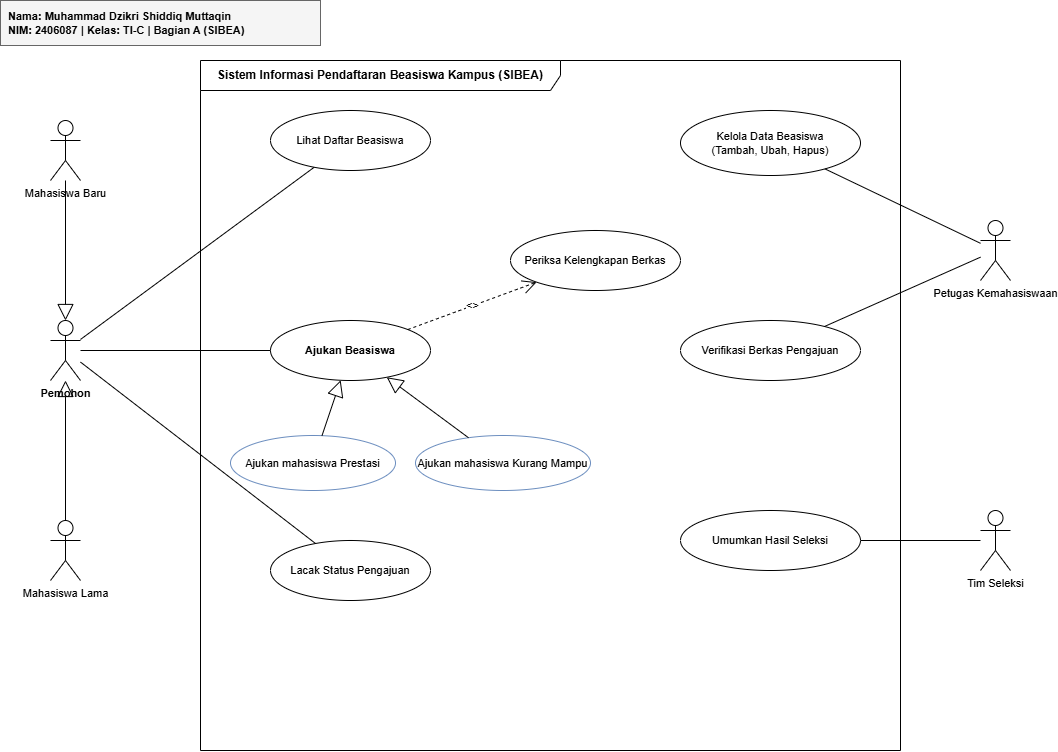

The diagram above was exported from draw.io. Its source (the exported page's mxGraphModel, read from the mxfile embedded in the PNG):
<mxGraphModel dx="1101" dy="1086" grid="1" gridSize="10" guides="1" tooltips="1" connect="1" arrows="1" fold="1" page="1" pageScale="1" pageWidth="850" pageHeight="1100" math="0" shadow="0">
  <root>
    <mxCell id="0" />
    <mxCell id="1" parent="0" />
    <mxCell id="id-box" parent="1" style="text;html=1;strokeColor=#666666;fillColor=#f5f5f5;align=left;verticalAlign=middle;whiteSpace=wrap;rounded=0;fontSize=11;fontStyle=1;spacingLeft=6;" value="Nama: Muhammad Dzikri Shiddiq Muttaqin&#10;NIM: 2406087 | Kelas: TI-C | Bagian A (SIBEA)" vertex="1">
      <mxGeometry height="45" width="320" x="30" y="20" as="geometry" />
    </mxCell>
    <mxCell id="boundary" parent="1" style="shape=umlFrame;whiteSpace=wrap;html=1;pointerEvents=0;recursiveResize=0;container=1;collapsible=0;width=360;height=30;fillColor=#ffffff;strokeColor=#000000;fontStyle=1;fontSize=12;" value="Sistem Informasi Pendaftaran Beasiswa Kampus (SIBEA)" vertex="1">
      <mxGeometry height="690" width="700" x="230" y="80" as="geometry" />
    </mxCell>
    <mxCell id="act-maba" parent="1" style="shape=umlActor;verticalLabelPosition=bottom;verticalAlign=top;html=1;outlineConnect=0;fontSize=11;" value="Mahasiswa Baru" vertex="1">
      <mxGeometry height="60" width="30" x="80" y="140" as="geometry" />
    </mxCell>
    <mxCell id="act-pemohon" parent="1" style="shape=umlActor;verticalLabelPosition=bottom;verticalAlign=top;html=1;outlineConnect=0;fontSize=11;fontStyle=1;" value="Pemohon" vertex="1">
      <mxGeometry height="60" width="30" x="80" y="340" as="geometry" />
    </mxCell>
    <mxCell id="act-mala" parent="1" style="shape=umlActor;verticalLabelPosition=bottom;verticalAlign=top;html=1;outlineConnect=0;fontSize=11;" value="Mahasiswa Lama" vertex="1">
      <mxGeometry height="60" width="30" x="80" y="540" as="geometry" />
    </mxCell>
    <mxCell id="gen-maba" edge="1" parent="1" source="act-maba" style="endArrow=block;endSize=14;endFill=0;html=1;rounded=0;" target="act-pemohon">
      <mxGeometry relative="1" as="geometry" />
    </mxCell>
    <mxCell id="gen-mala" edge="1" parent="1" source="act-mala" style="endArrow=block;endSize=14;endFill=0;html=1;rounded=0;" target="act-pemohon">
      <mxGeometry relative="1" as="geometry" />
    </mxCell>
    <mxCell id="act-petugas" parent="1" style="shape=umlActor;verticalLabelPosition=bottom;verticalAlign=top;html=1;outlineConnect=0;fontSize=11;" value="Petugas Kemahasiswaan" vertex="1">
      <mxGeometry height="60" width="30" x="1010" y="240" as="geometry" />
    </mxCell>
    <mxCell id="act-seleksi" parent="1" style="shape=umlActor;verticalLabelPosition=bottom;verticalAlign=top;html=1;outlineConnect=0;fontSize=11;" value="Tim Seleksi" vertex="1">
      <mxGeometry height="60" width="30" x="1010" y="530" as="geometry" />
    </mxCell>
    <mxCell id="uc-lihat" parent="1" style="ellipse;whiteSpace=wrap;html=1;fontSize=11;" value="Lihat Daftar Beasiswa" vertex="1">
      <mxGeometry height="60" width="160" x="300" y="130" as="geometry" />
    </mxCell>
    <mxCell id="uc-ajukan" parent="1" style="ellipse;whiteSpace=wrap;html=1;fontSize=11;fontStyle=1;" value="Ajukan Beasiswa" vertex="1">
      <mxGeometry height="60" width="160" x="300" y="340" as="geometry" />
    </mxCell>
    <mxCell id="uc-prestasi" parent="1" style="ellipse;whiteSpace=wrap;html=1;fillColor=#ffffff;strokeColor=#6c8ebf;fontSize=11;" value="Ajukan mahasiswa Prestasi" vertex="1">
      <mxGeometry height="55" width="165" x="260" y="455" as="geometry" />
    </mxCell>
    <mxCell id="uc-sktm" parent="1" style="ellipse;whiteSpace=wrap;html=1;fillColor=#ffffff;strokeColor=#6c8ebf;fontSize=11;" value="Ajukan mahasiswa Kurang Mampu" vertex="1">
      <mxGeometry height="55" width="175" x="445" y="455" as="geometry" />
    </mxCell>
    <mxCell id="uc-cek" parent="1" style="ellipse;whiteSpace=wrap;html=1;fontSize=11;" value="Periksa Kelengkapan Berkas" vertex="1">
      <mxGeometry height="60" width="170" x="540" y="250" as="geometry" />
    </mxCell>
    <mxCell id="uc-lacak" parent="1" style="ellipse;whiteSpace=wrap;html=1;fontSize=11;" value="Lacak Status Pengajuan" vertex="1">
      <mxGeometry height="60" width="160" x="300" y="560" as="geometry" />
    </mxCell>
    <mxCell id="uc-kelola" parent="1" style="ellipse;whiteSpace=wrap;html=1;fontSize=11;" value="Kelola Data Beasiswa&#10;(Tambah, Ubah, Hapus)" vertex="1">
      <mxGeometry height="65" width="180" x="710" y="130" as="geometry" />
    </mxCell>
    <mxCell id="uc-verif" parent="1" style="ellipse;whiteSpace=wrap;html=1;fontSize=11;" value="Verifikasi Berkas Pengajuan" vertex="1">
      <mxGeometry height="60" width="180" x="710" y="340" as="geometry" />
    </mxCell>
    <mxCell id="uc-umumkan" parent="1" style="ellipse;whiteSpace=wrap;html=1;fontSize=11;" value="Umumkan Hasil Seleksi" vertex="1">
      <mxGeometry height="60" width="180" x="710" y="530" as="geometry" />
    </mxCell>
    <mxCell id="gen-uc1" edge="1" parent="1" source="uc-prestasi" style="endArrow=block;endSize=14;endFill=0;html=1;rounded=0;" target="uc-ajukan">
      <mxGeometry relative="1" as="geometry" />
    </mxCell>
    <mxCell id="gen-uc2" edge="1" parent="1" source="uc-sktm" style="endArrow=block;endSize=14;endFill=0;html=1;rounded=0;" target="uc-ajukan">
      <mxGeometry relative="1" as="geometry" />
    </mxCell>
    <mxCell id="inc-cek" edge="1" parent="1" source="uc-ajukan" style="edgeStyle=none;dashed=1;html=1;endArrow=open;endSize=12;fontSize=11;" target="uc-cek" value="&lt;&lt;include&gt;&gt;">
      <mxGeometry relative="1" as="geometry" />
    </mxCell>
    <mxCell id="as-1" edge="1" parent="1" source="act-pemohon" style="endArrow=none;html=1;" target="uc-lihat">
      <mxGeometry relative="1" as="geometry" />
    </mxCell>
    <mxCell id="as-2" edge="1" parent="1" source="act-pemohon" style="endArrow=none;html=1;" target="uc-ajukan">
      <mxGeometry relative="1" as="geometry" />
    </mxCell>
    <mxCell id="as-3" edge="1" parent="1" source="act-pemohon" style="endArrow=none;html=1;" target="uc-lacak">
      <mxGeometry relative="1" as="geometry" />
    </mxCell>
    <mxCell id="as-4" edge="1" parent="1" source="act-petugas" style="endArrow=none;html=1;" target="uc-kelola">
      <mxGeometry relative="1" as="geometry" />
    </mxCell>
    <mxCell id="as-5" edge="1" parent="1" source="act-petugas" style="endArrow=none;html=1;" target="uc-verif">
      <mxGeometry relative="1" as="geometry" />
    </mxCell>
    <mxCell id="as-6" edge="1" parent="1" source="act-seleksi" style="endArrow=none;html=1;" target="uc-umumkan">
      <mxGeometry relative="1" as="geometry" />
    </mxCell>
  </root>
</mxGraphModel>